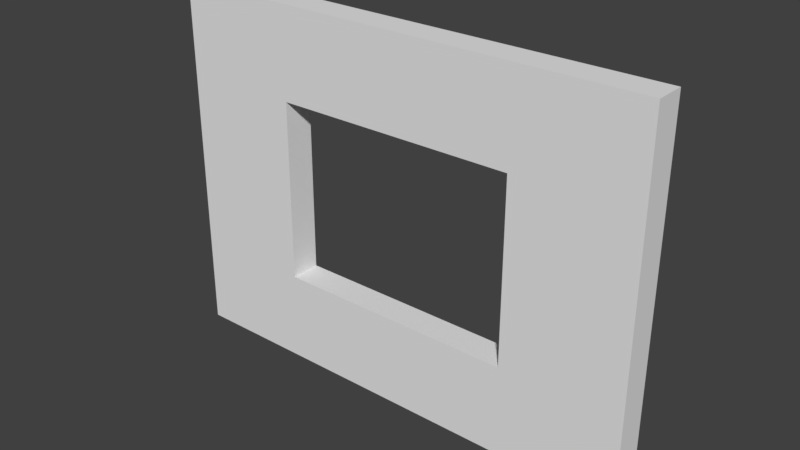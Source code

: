 # Source: SM_Window_4x3x0.25.blend  (saved by Blender 2.77.0; exported with 4.5.12 LTS)
import bpy
from mathutils import Matrix  # noqa: F401  (used for matrix-valued properties, if any)

bpy.ops.wm.read_factory_settings(use_empty=True)
scene = bpy.context.scene
scene.name = 'Scene'

# ---- collections
col_collection_1 = bpy.data.collections.new('Collection 1'); scene.collection.children.link(col_collection_1)

# ---- world
world_world = bpy.data.worlds.new('World'); scene.world = world_world
world_world.color = (0.05088, 0.05088, 0.05088)
world_world.use_sun_shadow = False
world_world.sun_shadow_jitter_overblur = 0.0
world_world.cycles.sampling_method = 'MANUAL'

# ---- meshes
me_vert = bpy.data.meshes.new('Vert')
me_vert.from_pydata([(2.0, -1.5, -0.125), (2.0, 1.5, -0.125), (-2.0, 1.5, -0.125), (-2.0, -1.5, -0.125), (2.0, 0.0, -0.125), (0.0, 1.5, -0.125), (-2.0, 0.0, -0.125), (0.0, -1.5, -0.125), (2.0, 0.75, -0.125), (-1.0, 1.5, -0.125), (-2.0, -0.75, -0.125), (1.0, -1.5, -0.125), (2.0, -0.75, -0.125), (1.0, 1.5, -0.125), (-2.0, 0.75, -0.125), (-1.0, -1.5, -0.125), (0.0, 0.75, -0.125), (0.0, -0.75, -0.125), (1.0, 0.0, -0.125), (-1.0, 0.0, -0.125), (-1.0, -0.75, -0.125), (1.0, -0.75, -0.125), (1.0, 0.75, -0.125), (-1.0, 0.75, -0.125), (2.0, 0.75, 0.125), (2.0, 1.5, 0.125), (-1.0, 1.5, 0.125), (-2.0, 1.5, 0.125), (-2.0, -0.75, 0.125), (-2.0, -1.5, 0.125), (1.0, -1.5, 0.125), (2.0, -1.5, 0.125), (2.0, -0.75, 0.125), (2.0, 0.0, 0.125), (1.0, 1.5, 0.125), (0.0, 1.5, 0.125), (-2.0, 0.75, 0.125), (-2.0, 0.0, 0.125), (-1.0, -1.5, 0.125), (0.0, -1.5, 0.125), (0.0, 0.75, 0.125), (1.0, 0.0, 0.125), (0.0, -0.75, 0.125), (-1.0, 0.0, 0.125), (-1.0, -0.75, 0.125), (1.0, -0.75, 0.125), (1.0, 0.75, 0.125), (-1.0, 0.75, 0.125)], [], [(23, 9, 2, 14), (22, 13, 5, 16), (20, 19, 6, 10), (7, 17, 20, 15), (15, 20, 10, 3), (12, 4, 18, 21), (0, 12, 21, 11), (11, 21, 17, 7), (8, 1, 13, 22), (4, 8, 22, 18), (16, 5, 9, 23), (19, 23, 14, 6), (47, 36, 27, 26), (46, 40, 35, 34), (44, 28, 37, 43), (39, 38, 44, 42), (38, 29, 28, 44), (32, 45, 41, 33), (31, 30, 45, 32), (30, 39, 42, 45), (24, 46, 34, 25), (33, 41, 46, 24), (40, 47, 26, 35), (43, 37, 36, 47), (7, 15, 38, 39), (20, 17, 42, 44), (1, 8, 24, 25), (13, 1, 25, 34), (2, 9, 26, 27), (14, 2, 27, 36), (22, 16, 40, 46), (21, 18, 41, 45), (3, 10, 28, 29), (15, 3, 29, 38), (8, 4, 33, 24), (0, 11, 30, 31), (23, 19, 43, 47), (9, 5, 35, 26), (4, 12, 32, 33), (16, 23, 47, 40), (10, 6, 37, 28), (17, 21, 45, 42), (5, 13, 34, 35), (19, 20, 44, 43), (11, 7, 39, 30), (6, 14, 36, 37), (12, 0, 31, 32), (18, 22, 46, 41)])
me_vert.use_remesh_preserve_volume = False
me_vert.use_remesh_preserve_attributes = False
me_vert.use_mirror_vertex_groups = False
me_vert.update()

# ---- objects
ob_vert = bpy.data.objects.new('Vert', me_vert)

# ---- transforms, parenting, visibility, modifiers, constraints
ob_vert.location = (2.0, -0.125, 1.5)
ob_vert.rotation_euler = (1.571, -0.0, 0.0)
ob_vert.lineart.crease_threshold = 0.0

# ---- collection membership
col_collection_1.objects.link(ob_vert)

# ---- scene / render settings (as saved in the file)
scene.frame_start = 1; scene.frame_end = 250; scene.frame_set(1)
scene.render.engine = 'BLENDER_EEVEE_NEXT'
scene.render.resolution_percentage = 50
scene.render.dither_intensity = 0.0
scene.cycles.use_denoising = False
scene.cycles.samples = 128
scene.cycles.sampling_pattern = 'TABULATED_SOBOL'
scene.cycles.light_sampling_threshold = 0.0
scene.cycles.use_adaptive_sampling = False
scene.cycles.use_light_tree = False
scene.cycles.blur_glossy = 0.0
scene.cycles.sample_clamp_indirect = 0.0
scene.view_settings.view_transform = 'Standard'
bpy.context.view_layer.update()

# ---- added for rendering (the .blend has no active camera and no usable light): camera, sun
cam_auto = bpy.data.cameras.new('AutoCamera')
cam_auto.lens = 50.0
cam_auto.sensor_width = 36.0
cam_auto.clip_end = 1000.0
ob_auto_camera = bpy.data.objects.new('AutoCamera', cam_auto)
scene.collection.objects.link(ob_auto_camera)
ob_auto_camera.location = (6.6319, -5.68328, 5.20552)
ob_auto_camera.rotation_euler = (1.09748, -7.21219e-08, 0.694738)
scene.camera = ob_auto_camera
light_auto_sun = bpy.data.lights.new('AutoSun', 'SUN')
light_auto_sun.energy = 3.0
light_auto_sun.angle = 0.0523599
ob_auto_sun = bpy.data.objects.new('AutoSun', light_auto_sun)
scene.collection.objects.link(ob_auto_sun)
ob_auto_sun.rotation_euler = (0.872665, 0.174533, 0.523599)
bpy.context.view_layer.update()
